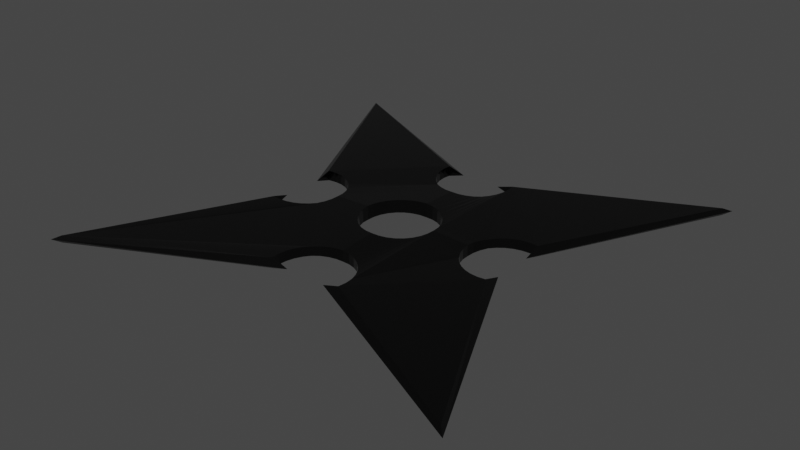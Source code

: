 # Source: Shuriken.blend  (saved by Blender 2.81.16; exported with 4.5.12 LTS)
import bpy
from mathutils import Matrix  # noqa: F401  (used for matrix-valued properties, if any)

bpy.ops.wm.read_factory_settings(use_empty=True)
scene = bpy.context.scene
scene.name = 'Scene'

# ---- collections
col_collection = bpy.data.collections.new('Collection'); scene.collection.children.link(col_collection)

# ---- materials (node trees are filled in below, after node groups)
mat_material = bpy.data.materials.new('Material')
mat_material.alpha_threshold = 0.0
mat_material.use_transparent_shadow = False
mat_material.line_color = (0.0, 0.0, 0.0, 1.0)

# ---- material node trees
mat_material.use_nodes = True; mat_material.node_tree.nodes.clear()
_N = mat_material.node_tree.nodes; _L = mat_material.node_tree.links
n0 = _N.new('ShaderNodeOutputMaterial'); n0.name = 'Material Output'; n0.location = (300, 300)
n1 = _N.new('ShaderNodeBsdfPrincipled'); n1.name = 'Principled BSDF'; n1.location = (10, 300)
n1.distribution = 'GGX'
n1.subsurface_method = 'BURLEY'
n1.inputs[0].default_value = (0.04445, 0.04445, 0.04445, 1.0)
n1.inputs[1].default_value = 1.0
n1.inputs[2].default_value = 0.2194
n1.inputs[3].default_value = 1.45
n1.inputs[27].default_value = (0.0, 0.0, 0.0, 1.0)
n1.inputs[28].default_value = 1.0
_L.new(n1.outputs[0], n0.inputs[0])
n0.is_active_output = True

# ---- world
world_world = bpy.data.worlds.new('World'); scene.world = world_world
world_world.use_nodes = True; world_world.node_tree.nodes.clear()
_N = world_world.node_tree.nodes; _L = world_world.node_tree.links
n0 = _N.new('ShaderNodeOutputWorld'); n0.name = 'World Output'; n0.location = (300, 300)
n1 = _N.new('ShaderNodeBackground'); n1.name = 'Background'; n1.location = (10, 300)
n1.inputs[0].default_value = (0.05088, 0.05088, 0.05088, 1.0)
_L.new(n1.outputs[0], n0.inputs[0])
n0.is_active_output = True
world_world.color = (0.05088, 0.05088, 0.05088)
world_world.use_sun_shadow = False
world_world.sun_shadow_jitter_overblur = 0.0

# ---- meshes
me_cube = bpy.data.meshes.new('Cube')
me_cube.from_pydata([], [], [])
_uv = me_cube.uv_layers.new(name='UVMap')
_uv.uv.foreach_set('vector', [])
me_cube.materials.append(mat_material)
me_cube.use_remesh_fix_poles = True
me_cube.use_remesh_preserve_attributes = False
me_cube.use_mirror_vertex_groups = False
me_cube.update()
me_cube_002 = bpy.data.meshes.new('Cube.002')
me_cube_002.from_pydata([(-1.016, -1.016, -0.4), (-1.016, -1.016, 0.4), (-1.016, 1.016, -0.4), (-1.016, 1.016, 0.4), (1.016, -1.016, -0.4331), (1.016, -1.016, 0.389), (1.016, 1.016, -0.4), (1.016, 1.016, 0.4), (0.1537, -0.1027, 0.7436), (0.1537, -0.1027, -0.7436), (0.0, 0.1849, 0.8151), (0.0, 0.1849, -0.8151), (-0.03606, 0.1813, 0.7826), (-0.03606, 0.1813, -0.7826), (-0.07074, 0.1708, 0.7585), (-0.07074, 0.1708, -0.7585), (-0.1708, -0.07074, 0.7585), (-0.1708, -0.07074, -0.7585), (-0.1537, -0.1027, 0.7436), (-0.1537, -0.1027, -0.7436), (-0.1813, -0.03606, 0.7826), (-0.1813, -0.03606, -0.7826), (-0.1307, -0.1307, 0.7386), (-0.1307, -0.1307, -0.7386), (-0.03607, -0.1813, 0.7826), (-0.03607, -0.1813, -0.7826), (-6.024e-08, -0.1849, 0.8151), (-6.024e-08, -0.1849, -0.8151), (-0.07074, -0.1708, 0.7585), (-0.07074, -0.1708, -0.7585), (0.1813, 0.03607, 0.7826), (0.1813, 0.03607, -0.7826), (0.1027, 0.1537, 0.7436), (0.1027, 0.1537, -0.7436), (0.1849, 1.396e-08, 0.8151), (0.1849, 1.396e-08, -0.8151), (0.1708, 0.07074, 0.7585), (0.1708, 0.07074, -0.7585), (0.03607, -0.1813, 0.7826), (0.03607, -0.1813, -0.7826), (-0.1307, 0.1307, 0.7386), (-0.1307, 0.1307, -0.7386), (-0.1027, 0.1537, 0.7436), (-0.1027, 0.1537, -0.7436), (-0.1537, 0.1027, 0.7436), (-0.1537, 0.1027, -0.7436), (0.1813, -0.03607, 0.7826), (0.1813, -0.03607, -0.7826), (0.1027, -0.1537, 0.7436), (0.1027, -0.1537, -0.7436), (0.1307, -0.1307, 0.7386), (0.1307, -0.1307, -0.7386), (0.1708, -0.07074, 0.7585), (0.1708, -0.07074, -0.7585), (-0.1849, 1.785e-07, 0.8151), (-0.1849, 1.785e-07, -0.8151), (-0.1027, -0.1537, 0.7436), (-0.1027, -0.1537, -0.7436), (-0.1813, 0.03607, 0.7826), (-0.1813, 0.03607, -0.7826), (0.1307, 0.1307, 0.7386), (0.1307, 0.1307, -0.7386), (0.07074, -0.1708, 0.7585), (0.07074, -0.1708, -0.7585), (0.1537, 0.1027, 0.7436), (0.1537, 0.1027, -0.7436), (-0.1708, 0.07074, 0.7585), (-0.1708, 0.07074, -0.7585), (0.07074, 0.1708, 0.7585), (0.07074, 0.1708, -0.7585), (0.03607, 0.1813, 0.7826), (0.03607, 0.1813, -0.7826), (0.55, 0.1849, 0.5783), (0.55, 0.1849, -0.5783), (0.5139, 0.1813, 0.5651), (0.5139, 0.1813, -0.5651), (0.4793, 0.1708, 0.55), (0.4793, 0.1708, -0.55), (0.3792, -0.07074, 0.55), (0.3792, -0.07074, -0.55), (0.3963, -0.1027, 0.501), (0.3963, -0.1027, -0.501), (0.3687, -0.03606, 0.5952), (0.3687, -0.03606, -0.5952), (0.4193, -0.1307, 0.5167), (0.4193, -0.1307, -0.5167), (0.5139, -0.1813, 0.5651), (0.5139, -0.1813, -0.5651), (0.55, -0.1849, 0.5783), (0.55, -0.1849, -0.5783), (0.4793, -0.1708, 0.55), (0.4793, -0.1708, -0.55), (0.5861, -0.1813, 0.5891), (0.5861, -0.1813, -0.5891), (0.4193, 0.1307, 0.5167), (0.4193, 0.1307, -0.5167), (0.4473, 0.1537, 0.5337), (0.4473, 0.1537, -0.5337), (0.3963, 0.1027, -0.501), (0.3963, 0.1027, 0.501), (0.3651, 1.785e-07, 0.6349), (0.3651, 1.785e-07, -0.6349), (0.4473, -0.1537, 0.5337), (0.4473, -0.1537, -0.5337), (0.3687, 0.03607, 0.5952), (0.3687, 0.03607, -0.5952), (0.5901, -0.1801, 0.5901), (0.5901, -0.1801, -0.5901), (0.3792, 0.07074, -0.55), (0.3792, 0.07074, 0.55), (0.5861, 0.1813, 0.5891), (0.5901, 0.1801, 0.5901), (0.5901, 0.1801, -0.5901), (0.5861, 0.1813, -0.5891), (0.1537, 0.4473, 0.5337), (0.1537, 0.4473, -0.5337), (-0.1708, 0.4793, 0.55), (-0.1708, 0.4793, -0.55), (-0.1537, 0.4473, 0.5337), (-0.1537, 0.4473, -0.5337), (-0.1813, 0.5139, 0.5651), (-0.1813, 0.5139, -0.5651), (-0.1307, 0.4193, 0.5167), (-0.1307, 0.4193, -0.5167), (-0.03607, 0.3687, 0.5952), (-0.03607, 0.3687, -0.5952), (-6.024e-08, 0.3651, 0.6349), (-6.024e-08, 0.3651, -0.6349), (-0.07074, 0.3792, 0.55), (-0.07074, 0.3792, -0.55), (0.1813, 0.5861, 0.5891), (0.1813, 0.5861, -0.5891), (0.1801, 0.5901, 0.5901), (0.1801, 0.5901, -0.5901), (0.1849, 0.55, 0.5783), (0.1849, 0.55, -0.5783), (0.03607, 0.3687, 0.5952), (0.03607, 0.3687, -0.5952), (0.1813, 0.5139, 0.5651), (0.1813, 0.5139, -0.5651), (0.1027, 0.3963, 0.5291), (0.1027, 0.3963, -0.5291), (0.1307, 0.4193, 0.5167), (0.1307, 0.4193, -0.5167), (0.1708, 0.4793, 0.55), (0.1708, 0.4793, -0.55), (-0.1849, 0.55, 0.5783), (-0.1849, 0.55, -0.5783), (-0.1027, 0.3963, 0.501), (-0.1027, 0.3963, -0.501), (-0.1813, 0.5861, 0.5891), (-0.1813, 0.5861, -0.5891), (0.07074, 0.3792, 0.5637), (0.07074, 0.3792, -0.5637), (-0.1801, 0.5901, -0.5901), (-0.1801, 0.5901, 0.5901), (-0.3963, -0.1027, 0.501), (-0.3963, -0.1027, -0.501), (-0.55, 0.1849, 0.5783), (-0.55, 0.1849, -0.5783), (-0.5861, 0.1813, 0.5891), (-0.5861, 0.1813, -0.5891), (-0.5901, 0.1801, 0.5901), (-0.5901, 0.1801, -0.5901), (-0.5861, -0.1813, 0.5891), (-0.5901, -0.1801, 0.5901), (-0.5901, -0.1801, -0.5901), (-0.5861, -0.1813, -0.5891), (-0.55, -0.1849, 0.5783), (-0.55, -0.1849, -0.5783), (-0.3687, 0.03607, 0.5952), (-0.3687, 0.03607, -0.5952), (-0.4473, 0.1537, 0.5337), (-0.4473, 0.1537, -0.5337), (-0.3651, 1.396e-08, 0.6349), (-0.3651, 1.396e-08, -0.6349), (-0.3792, 0.07074, 0.5637), (-0.3792, 0.07074, -0.5637), (-0.5139, -0.1813, 0.5651), (-0.5139, -0.1813, -0.5651), (-0.3687, -0.03607, 0.5952), (-0.3687, -0.03607, -0.5952), (-0.4473, -0.1537, 0.5337), (-0.4473, -0.1537, -0.5337), (-0.4193, -0.1307, 0.5167), (-0.4193, -0.1307, -0.5167), (-0.3792, -0.07074, 0.55), (-0.3792, -0.07074, -0.55), (-0.4193, 0.1307, 0.5167), (-0.4193, 0.1307, -0.5167), (-0.4793, -0.1708, 0.55), (-0.4793, -0.1708, -0.55), (-0.3963, 0.1027, 0.5291), (-0.3963, 0.1027, -0.5291), (-0.4793, 0.1708, 0.55), (-0.4793, 0.1708, -0.55), (-0.5139, 0.1813, 0.5651), (-0.5139, 0.1813, -0.5651), (0.0, -0.3651, 0.6349), (0.0, -0.3651, -0.6349), (-0.03606, -0.3687, 0.5953), (-0.03606, -0.3687, -0.5952), (-0.07074, -0.3792, 0.5637), (-0.07074, -0.3792, -0.5637), (-0.1801, -0.5901, 0.5901), (-0.1813, -0.5861, 0.5891), (-0.1801, -0.5901, -0.5901), (-0.1813, -0.5861, -0.5891), (0.1813, -0.5139, 0.5651), (0.1813, -0.5139, -0.5651), (0.1027, -0.3963, 0.5291), (0.1027, -0.3963, -0.5291), (0.1849, -0.55, 0.5783), (0.1849, -0.55, -0.5783), (0.1708, -0.4793, 0.55), (0.1708, -0.4793, -0.55), (-0.1307, -0.4193, 0.5167), (-0.1307, -0.4193, -0.5167), (-0.1027, -0.3963, 0.5291), (-0.1027, -0.3963, -0.5291), (-0.1537, -0.4473, 0.5337), (-0.1537, -0.4473, -0.5337), (0.1813, -0.5861, 0.5891), (0.1801, -0.5901, 0.5901), (0.1801, -0.5901, -0.5901), (0.1813, -0.5861, -0.5891), (-0.1849, -0.55, 0.5783), (-0.1849, -0.55, -0.5783), (-0.1813, -0.5139, 0.5651), (-0.1813, -0.5139, -0.5651), (0.1307, -0.4193, 0.5167), (0.1307, -0.4193, -0.5167), (0.1537, -0.4473, 0.5337), (0.1537, -0.4473, -0.5337), (-0.1708, -0.4793, 0.55), (-0.1708, -0.4793, -0.55), (0.07074, -0.3792, 0.5637), (0.07074, -0.3792, -0.5637), (0.03607, -0.3687, 0.5952), (0.03607, -0.3687, -0.5952), (0.1537, -0.1027, 0.7436), (-6.024e-08, -0.1849, 0.8151), (0.1849, 1.396e-08, 0.8151), (0.03607, -0.1813, 0.7826), (0.1813, -0.03607, 0.7826), (0.1027, -0.1537, 0.7436), (0.1307, -0.1307, 0.7386), (0.1708, -0.07074, 0.7585), (0.07074, -0.1708, 0.7585), (0.3792, -0.07074, 0.55), (0.3963, -0.1027, 0.501), (0.3687, -0.03606, 0.5952), (0.4193, -0.1307, 0.5167), (0.5139, -0.1813, 0.5651), (0.55, -0.1849, 0.5783), (0.4793, -0.1708, 0.55), (0.5861, -0.1813, 0.5891), (0.3651, 1.785e-07, 0.6349), (0.4473, -0.1537, 0.5337), (0.5901, -0.1801, 0.5901), (-3.485e-16, -0.3651, 0.6349), (0.1813, -0.5139, 0.5651), (0.1027, -0.3963, 0.5291), (0.1849, -0.55, 0.5783), (0.1708, -0.4793, 0.55), (0.1813, -0.5861, 0.5891), (0.1801, -0.5901, 0.5901), (0.1307, -0.4193, 0.5167), (0.1537, -0.4473, 0.5337), (0.07074, -0.3792, 0.5637), (0.03607, -0.3687, 0.5952), (-1.049, -1.049, 4.768e-09), (-1.049, 1.049, 2.384e-09), (1.049, 1.049, 2.384e-09), (1.049, -1.049, -0.01104), (0.5901, -0.09811, 3.974e-09), (0.5901, 0.09811, -6.755e-08), (0.55, -0.1849, -7.153e-07), (0.5139, 0.1813, 2.384e-07), (0.5861, 0.1813, 2.384e-07), (0.4793, 0.1708, 0.0), (0.3687, -0.03606, -1.669e-06), (0.3792, -0.07074, 0.0), (0.5861, -0.1813, 2.384e-07), (0.4473, 0.1537, 0.0), (0.4193, 0.1307, -9.537e-07), (0.55, 0.1849, 7.153e-07), (0.3963, -0.1027, 7.153e-07), (0.4193, -0.1307, 0.0), (0.3963, 0.1027, -9.537e-07), (0.3792, 0.07074, 7.153e-07), (0.4473, -0.1537, 0.0), (0.4793, -0.1708, 9.537e-07), (0.3687, 0.03607, 0.0), (0.3651, 1.785e-07, -9.537e-07), (0.5139, -0.1813, -7.153e-07), (0.09811, 0.5901, 3.974e-09), (-0.09811, 0.5901, -6.755e-08), (0.1307, 0.4193, 1.192e-06), (-0.1027, 0.3963, 1.907e-06), (-0.07074, 0.3792, 9.537e-07), (0.1537, 0.4473, -2.384e-07), (0.1708, 0.4793, -9.537e-07), (-0.1813, 0.5861, 2.384e-07), (-0.1849, 0.55, 7.153e-07), (-0.03607, 0.3687, 0.0), (-6.024e-08, 0.3651, -9.537e-07), (0.1813, 0.5139, 0.0), (0.1849, 0.55, 2.384e-07), (-0.1813, 0.5139, 2.384e-07), (-0.1708, 0.4793, 0.0), (0.03607, 0.3687, 2.146e-06), (0.07074, 0.3792, -7.153e-07), (0.1813, 0.5861, -7.153e-07), (-0.1537, 0.4473, 0.0), (-0.1307, 0.4193, -9.537e-07), (0.1027, 0.3963, 0.0), (-0.5901, 0.09811, 3.974e-09), (-0.5901, -0.09811, -6.358e-08), (-0.55, 0.1849, -1.669e-06), (-0.4473, -0.1537, -7.153e-07), (-0.4193, -0.1307, -7.153e-07), (-0.3963, 0.1027, 0.0), (-0.4193, 0.1307, 3.099e-06), (-0.3963, -0.1027, 0.0), (-0.3792, -0.07074, 0.0), (-0.4473, 0.1537, 0.0), (-0.4793, 0.1708, 0.0), (-0.5861, -0.1813, 9.537e-07), (-0.55, -0.1849, -7.153e-07), (-0.3687, -0.03607, 1.907e-06), (-0.5861, 0.1813, -9.537e-07), (-0.3651, 1.396e-08, -9.537e-07), (-0.5139, 0.1813, -9.537e-07), (-0.5139, -0.1813, 9.537e-07), (-0.4793, -0.1708, 0.0), (-0.3687, 0.03607, -1.192e-06), (-0.3792, 0.07074, 0.0), (-0.09811, -0.5901, -6.358e-08), (0.09811, -0.5901, -6.755e-08), (0.1813, -0.5139, 0.0), (-0.1027, -0.3963, -2.384e-07), (0.1708, -0.4793, 0.0), (-0.1307, -0.4193, 9.537e-07), (0.0, -0.3651, -9.537e-07), (0.1537, -0.4473, 7.153e-07), (-0.1537, -0.4473, 9.537e-07), (0.1307, -0.4193, 0.0), (-0.1708, -0.4793, 0.0), (0.1027, -0.3963, 0.0), (-0.1813, -0.5139, 9.537e-07), (0.07074, -0.3792, 0.0), (-0.1849, -0.55, 1.669e-06), (0.1813, -0.5861, 2.384e-07), (-0.03606, -0.3687, 2.861e-06), (0.1849, -0.55, 2.384e-07), (0.03607, -0.3687, 1.192e-06), (-0.07074, -0.3792, -9.537e-07), (-0.1813, -0.5861, 9.537e-07)], [], [(273, 7, 111, 276), (271, 1, 165, 318), (2, 154, 151, 147, 121, 117, 119, 123, 149, 129, 125, 127, 11, 13, 15, 43, 41, 45, 67, 59, 55, 175, 171, 177, 193, 189, 173, 195, 197, 159, 161, 163), (7, 132, 130, 134, 138, 144, 114, 142, 140, 152, 136, 126, 10, 70, 68, 32, 60, 64, 36, 30, 34, 100, 104, 109, 99, 94, 96, 76, 74, 72, 110, 111), (274, 5, 223, 339), (272, 3, 155, 297), (47, 46, 34, 35), (51, 50, 8, 9), (9, 8, 52, 53), (59, 58, 54, 55), (31, 30, 36, 37), (35, 34, 30, 31), (65, 64, 60, 61), (11, 10, 12, 13), (25, 24, 26, 27), (45, 44, 66, 67), (27, 26, 38, 39), (13, 12, 14, 15), (61, 60, 32, 33), (57, 56, 28, 29), (33, 32, 68, 69), (49, 48, 50, 51), (43, 42, 40, 41), (67, 66, 58, 59), (27, 39, 63, 49, 51, 9, 53, 47, 35, 101, 83, 79, 81, 85, 103, 91, 87, 89, 93, 107, 4, 224, 225, 213, 209, 215, 233, 231, 211, 237, 239, 199), (63, 62, 48, 49), (23, 22, 56, 57), (17, 16, 18, 19), (71, 70, 10, 11), (37, 36, 64, 65), (55, 54, 20, 21), (53, 52, 46, 47), (29, 28, 24, 25), (15, 14, 42, 43), (69, 68, 70, 71), (39, 38, 62, 63), (21, 20, 16, 17), (41, 40, 44, 45), (26, 24, 28, 56, 22, 18, 16, 20, 54, 174, 180, 186, 156, 184, 182, 190, 178, 168, 164, 165, 1, 204, 205, 226, 228, 234, 220, 216, 218, 202, 200, 198), (19, 18, 22, 23), (287, 80, 84, 288), (284, 96, 94, 285), (293, 104, 100, 294), (292, 90, 86, 295), (275, 106, 5, 274), (290, 109, 104, 293), (285, 94, 99, 289), (280, 76, 96, 284), (277, 88, 92, 283), (283, 92, 106, 275), (281, 82, 78, 282), (288, 84, 102, 291), (291, 102, 90, 292), (279, 110, 72, 286), (282, 78, 80, 287), (286, 72, 74, 278), (295, 86, 88, 277), (289, 99, 109, 290), (279, 113, 112, 276), (214, 208, 261, 264), (278, 74, 76, 280), (294, 100, 82, 281), (313, 130, 132, 296), (308, 134, 130, 313), (314, 118, 122, 315), (303, 150, 146, 304), (307, 138, 134, 308), (301, 114, 144, 302), (300, 128, 124, 305), (303, 151, 154, 297), (302, 144, 138, 307), (306, 126, 136, 311), (311, 136, 152, 312), (309, 120, 116, 310), (298, 142, 114, 301), (127, 137, 153, 141, 143, 115, 145, 139, 135, 131, 133, 6, 112, 113, 73, 75, 77, 97, 95, 98, 108, 105, 101, 35, 31, 37, 65, 61, 33, 69, 71, 11), (315, 122, 148, 299), (126, 124, 128, 148, 122, 118, 116, 120, 146, 150, 155, 3, 162, 160, 158, 196, 194, 172, 188, 192, 176, 170, 174, 54, 58, 66, 44, 40, 42, 14, 12, 10), (299, 148, 128, 300), (296, 132, 7, 273), (310, 116, 118, 314), (305, 124, 126, 306), (312, 152, 140, 316), (316, 140, 142, 298), (304, 146, 120, 309), (336, 170, 176, 337), (337, 176, 192, 322), (326, 172, 194, 327), (332, 174, 170, 336), (323, 188, 172, 326), (330, 180, 174, 332), (324, 156, 186, 325), (328, 167, 166, 318), (166, 167, 169, 179, 191, 183, 185, 157, 187, 181, 175, 55, 21, 17, 19, 23, 57, 29, 25, 27, 199, 201, 203, 219, 217, 221, 235, 229, 227, 207, 206, 0), (325, 186, 180, 330), (329, 168, 178, 334), (334, 178, 190, 335), (321, 184, 156, 324), (317, 162, 3, 272), (333, 196, 158, 319), (319, 158, 160, 331), (328, 164, 168, 329), (327, 194, 196, 333), (335, 190, 182, 320), (320, 182, 184, 321), (331, 160, 162, 317), (322, 192, 188, 323), (340, 208, 214, 342), (342, 214, 232, 345), (349, 210, 236, 351), (355, 212, 208, 340), (347, 230, 210, 349), (341, 218, 216, 343), (350, 228, 226, 352), (353, 222, 212, 355), (348, 234, 228, 350), (343, 216, 220, 346), (357, 202, 218, 341), (353, 225, 224, 339), (358, 205, 204, 338), (338, 204, 1, 271), (356, 238, 198, 344), (344, 198, 200, 354), (346, 220, 234, 348), (351, 236, 238, 356), (354, 200, 202, 357), (345, 232, 230, 347), (352, 226, 205, 358), (259, 256, 254, 253, 255, 258, 252, 250, 249, 251, 257, 242, 244, 247, 240, 246, 245, 248, 243, 241, 260, 270, 269, 262, 267, 268, 264, 261, 263, 265, 266, 5), (212, 222, 265, 263), (84, 80, 250, 252), (26, 198, 260, 241), (34, 46, 244, 242), (238, 236, 269, 270), (236, 210, 262, 269), (102, 84, 252, 258), (92, 88, 254, 256), (208, 212, 263, 261), (50, 48, 245, 246), (232, 214, 264, 268), (46, 52, 247, 244), (198, 238, 270, 260), (106, 92, 256, 259), (5, 106, 259), (48, 62, 248, 245), (78, 82, 251, 249), (8, 50, 246, 240), (210, 230, 267, 262), (100, 34, 242, 257), (230, 232, 268, 267), (80, 78, 249, 250), (52, 8, 240, 247), (38, 26, 241, 243), (90, 102, 258, 255), (62, 38, 243, 248), (223, 5, 266), (86, 90, 255, 253), (222, 223, 266, 265), (82, 100, 257, 251), (88, 86, 253, 254), (227, 352, 358, 207), (233, 345, 347, 231), (201, 354, 357, 203), (237, 351, 356, 239), (221, 346, 348, 235), (199, 344, 354, 201), (239, 356, 344, 199), (206, 338, 271, 0), (207, 358, 338, 206), (222, 353, 339, 223), (203, 357, 341, 219), (217, 343, 346, 221), (235, 348, 350, 229), (225, 353, 355, 213), (229, 350, 352, 227), (219, 341, 343, 217), (231, 347, 349, 211), (213, 355, 340, 209), (211, 349, 351, 237), (215, 342, 345, 233), (209, 340, 342, 215), (193, 322, 323, 189), (161, 331, 317, 163), (183, 320, 321, 185), (191, 335, 320, 183), (195, 327, 333, 197), (167, 328, 329, 169), (159, 319, 331, 161), (197, 333, 319, 159), (163, 317, 272, 2), (185, 321, 324, 157), (179, 334, 335, 191), (169, 329, 334, 179), (187, 325, 330, 181), (164, 328, 318, 165), (157, 324, 325, 187), (181, 330, 332, 175), (189, 323, 326, 173), (175, 332, 336, 171), (173, 326, 327, 195), (177, 337, 322, 193), (171, 336, 337, 177), (147, 304, 309, 121), (141, 316, 298, 143), (153, 312, 316, 141), (125, 305, 306, 127), (117, 310, 314, 119), (133, 296, 273, 6), (149, 299, 300, 129), (123, 315, 299, 149), (143, 298, 301, 115), (121, 309, 310, 117), (137, 311, 312, 153), (127, 306, 311, 137), (145, 302, 307, 139), (150, 303, 297, 155), (129, 300, 305, 125), (115, 301, 302, 145), (139, 307, 308, 135), (151, 303, 304, 147), (119, 314, 315, 123), (135, 308, 313, 131), (131, 313, 296, 133), (101, 294, 281, 83), (75, 278, 280, 77), (110, 279, 276, 111), (98, 289, 290, 108), (87, 295, 277, 89), (73, 286, 278, 75), (79, 282, 287, 81), (113, 279, 286, 73), (103, 291, 292, 91), (85, 288, 291, 103), (83, 281, 282, 79), (93, 283, 275, 107), (89, 277, 283, 93), (77, 280, 284, 97), (95, 285, 289, 98), (108, 290, 293, 105), (107, 275, 274, 4), (91, 292, 295, 87), (105, 293, 294, 101), (97, 284, 285, 95), (81, 287, 288, 85), (2, 272, 297, 154), (4, 274, 339, 224), (0, 271, 318, 166), (6, 273, 276, 112)])
_uv = me_cube_002.uv_layers.new(name='UVMap')
_uv.uv.foreach_set('vector', [0.5, 0.5, 0.625, 0.5, 0.625, 0.6025, 0.5, 0.6025, 0.5, 0.0, 0.625, 0.0, 0.625, 0.1025, 0.5, 0.1025, 0.125, 0.5, 0.2275, 0.5, 0.2271, 0.5009, 0.2246, 0.5083, 0.2235, 0.5153, 0.2238, 0.5216, 0.2255, 0.5271, 0.2287, 0.5316, 0.2333, 0.5349, 0.2382, 0.5361, 0.2439, 0.5358, 0.25, 0.5337, 0.25, 0.5788, 0.2427, 0.5814, 0.2354, 0.5854, 0.2284, 0.5906, 0.2217, 0.5967, 0.2156, 0.6034, 0.2104, 0.6104, 0.2064, 0.6177, 0.2038, 0.625, 0.1587, 0.625, 0.1609, 0.619, 0.1612, 0.6133, 0.1599, 0.6083, 0.1569, 0.604, 0.1524, 0.6008, 0.1468, 0.599, 0.1405, 0.5986, 0.1334, 0.5997, 0.1259, 0.6021, 0.125, 0.6025, 0.625, 0.5, 0.7275, 0.5, 0.7271, 0.5009, 0.7247, 0.5084, 0.7236, 0.5155, 0.724, 0.5218, 0.7258, 0.5274, 0.729, 0.5319, 0.7333, 0.5349, 0.7383, 0.5362, 0.744, 0.5359, 0.75, 0.5337, 0.75, 0.5788, 0.7427, 0.5814, 0.7354, 0.5854, 0.7284, 0.5906, 0.7217, 0.5967, 0.7156, 0.6034, 0.7104, 0.6104, 0.7064, 0.6177, 0.7038, 0.625, 0.6587, 0.625, 0.6608, 0.6189, 0.6611, 0.6132, 0.6599, 0.6083, 0.6566, 0.6037, 0.6521, 0.6005, 0.6466, 0.5988, 0.6403, 0.5985, 0.6333, 0.5996, 0.6259, 0.6021, 0.625, 0.6025, 0.5, 0.75, 0.625, 0.75, 0.625, 0.8525, 0.5, 0.8525, 0.5, 0.25, 0.625, 0.25, 0.625, 0.3525, 0.5, 0.3525, 0.7187, 0.7381, 0.7188, 0.7619, 0.75, 0.7624, 0.75, 0.7376, 0.625, 0.7387, 0.625, 0.7613, 0.6562, 0.7613, 0.6562, 0.7387, 0.6562, 0.7387, 0.6562, 0.7613, 0.6875, 0.7616, 0.6875, 0.7384, 0.2188, 0.7381, 0.2188, 0.7619, 0.25, 0.7624, 0.25, 0.7376, 0.7812, 0.7381, 0.7812, 0.7619, 0.8125, 0.7616, 0.8125, 0.7384, 0.75, 0.7376, 0.75, 0.7624, 0.7812, 0.7619, 0.7812, 0.7381, 0.8438, 0.7387, 0.8438, 0.7613, 0.875, 0.7613, 0.875, 0.7387, 0.0, 0.7376, 0.0, 0.7624, 0.03125, 0.7619, 0.03125, 0.7381, 0.4688, 0.7381, 0.4688, 0.7619, 0.5, 0.7624, 0.5, 0.7376, 0.1562, 0.7387, 0.1562, 0.7613, 0.1875, 0.7616, 0.1875, 0.7384, 0.5, 0.7376, 0.5, 0.7624, 0.5312, 0.7619, 0.5312, 0.7381, 0.03125, 0.7381, 0.03125, 0.7619, 0.0625, 0.7616, 0.0625, 0.7384, 0.875, 0.7387, 0.875, 0.7613, 0.9062, 0.7613, 0.9062, 0.7387, 0.4062, 0.7387, 0.4062, 0.7613, 0.4375, 0.7616, 0.4375, 0.7384, 0.9062, 0.7387, 0.9062, 0.7613, 0.9375, 0.7616, 0.9375, 0.7384, 0.5938, 0.7387, 0.5938, 0.7613, 0.625, 0.7613, 0.625, 0.7387, 0.09375, 0.7387, 0.09375, 0.7613, 0.125, 0.7613, 0.125, 0.7387, 0.1875, 0.7384, 0.1875, 0.7616, 0.2188, 0.7619, 0.2188, 0.7381, 0.25, 0.6712, 0.2573, 0.6686, 0.2646, 0.6646, 0.2716, 0.6594, 0.2783, 0.6533, 0.2844, 0.6466, 0.2896, 0.6396, 0.2936, 0.6323, 0.2962, 0.625, 0.3413, 0.625, 0.3392, 0.6311, 0.3389, 0.6368, 0.3401, 0.6417, 0.3434, 0.6463, 0.3479, 0.6495, 0.3534, 0.6512, 0.3597, 0.6515, 0.3667, 0.6504, 0.3741, 0.6479, 0.375, 0.6475, 0.375, 0.75, 0.2725, 0.75, 0.2729, 0.7491, 0.2753, 0.7416, 0.2764, 0.7345, 0.276, 0.7282, 0.2742, 0.7226, 0.271, 0.7181, 0.2667, 0.7151, 0.2617, 0.7138, 0.256, 0.7141, 0.25, 0.7163, 0.5625, 0.7384, 0.5625, 0.7616, 0.5938, 0.7613, 0.5938, 0.7387, 0.375, 0.7387, 0.375, 0.7613, 0.4062, 0.7613, 0.4062, 0.7387, 0.3125, 0.7384, 0.3125, 0.7616, 0.3438, 0.7613, 0.3438, 0.7387, 0.9688, 0.7381, 0.9688, 0.7619, 1.0, 0.7624, 1.0, 0.7376, 0.8125, 0.7384, 0.8125, 0.7616, 0.8438, 0.7613, 0.8438, 0.7387, 0.25, 0.7376, 0.25, 0.7624, 0.2812, 0.7619, 0.2812, 0.7381, 0.6875, 0.7384, 0.6875, 0.7616, 0.7188, 0.7619, 0.7187, 0.7381, 0.4375, 0.7384, 0.4375, 0.7616, 0.4688, 0.7619, 0.4688, 0.7381, 0.0625, 0.7384, 0.0625, 0.7616, 0.09375, 0.7613, 0.09375, 0.7387, 0.9375, 0.7384, 0.9375, 0.7616, 0.9688, 0.7619, 0.9688, 0.7381, 0.5312, 0.7381, 0.5312, 0.7619, 0.5625, 0.7616, 0.5625, 0.7384, 0.2812, 0.7381, 0.2812, 0.7619, 0.3125, 0.7616, 0.3125, 0.7384, 0.125, 0.7387, 0.125, 0.7613, 0.1562, 0.7613, 0.1562, 0.7387, 0.75, 0.6712, 0.7573, 0.6686, 0.7646, 0.6646, 0.7716, 0.6594, 0.7783, 0.6533, 0.7844, 0.6466, 0.7896, 0.6396, 0.7936, 0.6323, 0.7962, 0.625, 0.8413, 0.625, 0.8392, 0.6311, 0.8389, 0.6368, 0.8401, 0.6417, 0.8434, 0.6463, 0.8479, 0.6495, 0.8534, 0.6512, 0.8597, 0.6515, 0.8667, 0.6504, 0.8741, 0.6479, 0.875, 0.6475, 0.875, 0.75, 0.7725, 0.75, 0.7729, 0.7491, 0.7753, 0.7416, 0.7764, 0.7345, 0.776, 0.7282, 0.7742, 0.7226, 0.771, 0.7181, 0.7667, 0.7151, 0.7617, 0.7138, 0.756, 0.7141, 0.75, 0.7163, 0.3438, 0.7387, 0.3438, 0.7613, 0.375, 0.7613, 0.375, 0.7387, 0.3438, 0.75, 0.3438, 0.7576, 0.375, 0.7579, 0.375, 0.75, 0.09375, 0.75, 0.09375, 0.7581, 0.125, 0.7579, 0.125, 0.75, 0.2188, 0.75, 0.2188, 0.7591, 0.25, 0.7597, 0.25, 0.75, 0.4375, 0.75, 0.4375, 0.7584, 0.4688, 0.7586, 0.4688, 0.75, 0.5, 0.6475, 0.625, 0.6475, 0.625, 0.75, 0.5, 0.75, 0.1875, 0.75, 0.1875, 0.7584, 0.2188, 0.7591, 0.2188, 0.75, 0.125, 0.75, 0.125, 0.7579, 0.1562, 0.7576, 0.1562, 0.75, 0.0625, 0.75, 0.0625, 0.7584, 0.09375, 0.7581, 0.09375, 0.75, 0.5, 0.75, 0.5, 0.7588, 0.5312, 0.759, 0.5312, 0.75, 0.5312, 0.75, 0.5312, 0.759, 0.5348, 0.759, 0.5348, 0.75, 0.2812, 0.75, 0.2812, 0.7591, 0.3125, 0.7584, 0.3125, 0.75, 0.375, 0.75, 0.375, 0.7579, 0.4062, 0.7581, 0.4062, 0.75, 0.4062, 0.75, 0.4062, 0.7581, 0.4375, 0.7584, 0.4375, 0.75, 0.9688, 0.75, 0.9688, 0.759, 1.0, 0.7588, 1.0, 0.75, 0.3125, 0.75, 0.3125, 0.7584, 0.3438, 0.7576, 0.3438, 0.75, 0.0, 0.75, 0.0, 0.7588, 0.03125, 0.7586, 0.03125, 0.75, 0.4688, 0.75, 0.4688, 0.7586, 0.5, 0.7588, 0.5, 0.75, 0.1562, 0.75, 0.1562, 0.7576, 0.1875, 0.7584, 0.1875, 0.75, 0.9688, 0.75, 0.9688, 0.741, 0.9652, 0.741, 0.9652, 0.75, 0.8125, 0.7584, 0.7812, 0.7586, 0.7812, 0.7586, 0.8125, 0.7584, 0.03125, 0.75, 0.03125, 0.7586, 0.0625, 0.7584, 0.0625, 0.75, 0.25, 0.75, 0.25, 0.7597, 0.2812, 0.7591, 0.2812, 0.75, 0.7812, 0.75, 0.7812, 0.759, 0.7848, 0.759, 0.7848, 0.75, 0.75, 0.75, 0.75, 0.7588, 0.7812, 0.759, 0.7812, 0.75, 0.3438, 0.75, 0.3438, 0.7581, 0.375, 0.7579, 0.375, 0.75, 0.2188, 0.75, 0.2188, 0.759, 0.25, 0.7588, 0.25, 0.75, 0.7187, 0.75, 0.7188, 0.7586, 0.75, 0.7588, 0.75, 0.75, 0.6562, 0.75, 0.6562, 0.7581, 0.6875, 0.7584, 0.6875, 0.75, 0.4375, 0.75, 0.4375, 0.7584, 0.4688, 0.7591, 0.4688, 0.75, 0.2188, 0.75, 0.2188, 0.741, 0.2152, 0.741, 0.2152, 0.75, 0.6875, 0.75, 0.6875, 0.7584, 0.7188, 0.7586, 0.7187, 0.75, 0.5, 0.75, 0.5, 0.7597, 0.5312, 0.7591, 0.5312, 0.75, 0.5312, 0.75, 0.5312, 0.7591, 0.5625, 0.7586, 0.5625, 0.75, 0.2812, 0.75, 0.2812, 0.7586, 0.3125, 0.7584, 0.3125, 0.75, 0.625, 0.75, 0.625, 0.7579, 0.6562, 0.7581, 0.6562, 0.75, 0.25, 0.5337, 0.256, 0.5359, 0.2617, 0.5362, 0.2667, 0.5349, 0.271, 0.5319, 0.2742, 0.5274, 0.276, 0.5218, 0.2764, 0.5155, 0.2753, 0.5084, 0.2729, 0.5009, 0.2725, 0.5, 0.375, 0.5, 0.375, 0.6025, 0.3741, 0.6021, 0.3667, 0.5996, 0.3597, 0.5985, 0.3534, 0.5988, 0.3479, 0.6005, 0.3434, 0.6037, 0.3401, 0.6083, 0.3389, 0.6132, 0.3392, 0.6189, 0.3413, 0.625, 0.2962, 0.625, 0.2936, 0.6177, 0.2896, 0.6104, 0.2844, 0.6034, 0.2783, 0.5967, 0.2716, 0.5906, 0.2646, 0.5854, 0.2573, 0.5814, 0.25, 0.5788, 0.375, 0.75, 0.375, 0.7579, 0.4062, 0.7576, 0.4062, 0.75, 0.75, 0.5337, 0.7561, 0.5358, 0.7618, 0.5361, 0.7667, 0.5349, 0.7713, 0.5316, 0.7745, 0.5271, 0.7762, 0.5216, 0.7765, 0.5153, 0.7754, 0.5083, 0.7729, 0.5009, 0.7725, 0.5, 0.875, 0.5, 0.875, 0.6025, 0.8741, 0.6021, 0.8666, 0.5997, 0.8595, 0.5986, 0.8532, 0.599, 0.8476, 0.6008, 0.8431, 0.604, 0.8401, 0.6083, 0.8388, 0.6133, 0.8391, 0.619, 0.8413, 0.625, 0.7962, 0.625, 0.7936, 0.6177, 0.7896, 0.6104, 0.7844, 0.6034, 0.7783, 0.5967, 0.7716, 0.5906, 0.7646, 0.5854, 0.7573, 0.5814, 0.75, 0.5788, 0.4062, 0.75, 0.4062, 0.7576, 0.4375, 0.7584, 0.4375, 0.75, 0.5, 0.3975, 0.625, 0.3975, 0.625, 0.5, 0.5, 0.5, 0.3125, 0.75, 0.3125, 0.7584, 0.3438, 0.7581, 0.3438, 0.75, 0.4688, 0.75, 0.4688, 0.7591, 0.5, 0.7597, 0.5, 0.75, 0.5625, 0.75, 0.5625, 0.7586, 0.5938, 0.7581, 0.5938, 0.75, 0.5938, 0.75, 0.5938, 0.7581, 0.625, 0.7579, 0.625, 0.75, 0.25, 0.75, 0.25, 0.7588, 0.2812, 0.7586, 0.2812, 0.75, 0.7812, 0.75, 0.7812, 0.7591, 0.8125, 0.7586, 0.8125, 0.75, 0.8125, 0.75, 0.8125, 0.7586, 0.8438, 0.7581, 0.8438, 0.75, 0.9062, 0.75, 0.9062, 0.7581, 0.9375, 0.7584, 0.9375, 0.75, 0.75, 0.75, 0.75, 0.7597, 0.7812, 0.7591, 0.7812, 0.75, 0.875, 0.75, 0.875, 0.7579, 0.9062, 0.7581, 0.9062, 0.75, 0.7188, 0.75, 0.7188, 0.7591, 0.75, 0.7597, 0.75, 0.75, 0.6562, 0.75, 0.6562, 0.7576, 0.6875, 0.7584, 0.6875, 0.75, 0.4687, 0.75, 0.4688, 0.741, 0.4652, 0.741, 0.4652, 0.75, 0.125, 0.6475, 0.1259, 0.6479, 0.1333, 0.6504, 0.1403, 0.6515, 0.1466, 0.6512, 0.1521, 0.6495, 0.1566, 0.6463, 0.1599, 0.6417, 0.1611, 0.6368, 0.1608, 0.6311, 0.1587, 0.625, 0.2038, 0.625, 0.2064, 0.6323, 0.2104, 0.6396, 0.2156, 0.6466, 0.2217, 0.6533, 0.2284, 0.6594, 0.2354, 0.6646, 0.2427, 0.6686, 0.25, 0.6712, 0.25, 0.7163, 0.244, 0.7141, 0.2383, 0.7138, 0.2333, 0.7151, 0.229, 0.7181, 0.2258, 0.7226, 0.224, 0.7282, 0.2236, 0.7345, 0.2247, 0.7416, 0.2271, 0.7491, 0.2275, 0.75, 0.125, 0.75, 0.6875, 0.75, 0.6875, 0.7584, 0.7188, 0.7591, 0.7188, 0.75, 0.5, 0.75, 0.5, 0.7588, 0.5312, 0.7586, 0.5312, 0.75, 0.5312, 0.75, 0.5312, 0.7586, 0.5625, 0.7584, 0.5625, 0.75, 0.625, 0.75, 0.625, 0.7579, 0.6562, 0.7576, 0.6562, 0.75, 0.5, 0.1475, 0.625, 0.1475, 0.625, 0.25, 0.5, 0.25, 0.9688, 0.75, 0.9688, 0.7586, 1.0, 0.7588, 1.0, 0.75, 0.0, 0.75, 0.0, 0.7588, 0.03125, 0.759, 0.03125, 0.75, 0.4687, 0.75, 0.4688, 0.759, 0.5, 0.7588, 0.5, 0.75, 0.9375, 0.75, 0.9375, 0.7584, 0.9688, 0.7586, 0.9688, 0.75, 0.5625, 0.75, 0.5625, 0.7584, 0.5938, 0.7581, 0.5938, 0.75, 0.5938, 0.75, 0.5938, 0.7581, 0.625, 0.7579, 0.625, 0.75, 0.03125, 0.75, 0.03125, 0.759, 0.03484, 0.759, 0.03484, 0.75, 0.8438, 0.75, 0.8438, 0.7581, 0.875, 0.7579, 0.875, 0.75, 0.7812, 0.75, 0.7812, 0.7586, 0.8125, 0.7584, 0.8125, 0.75, 0.8125, 0.75, 0.8125, 0.7584, 0.8438, 0.7581, 0.8437, 0.75, 0.9062, 0.75, 0.9062, 0.7581, 0.9375, 0.7586, 0.9375, 0.75, 0.75, 0.75, 0.75, 0.7588, 0.7812, 0.7586, 0.7812, 0.75, 0.875, 0.75, 0.875, 0.7579, 0.9062, 0.7581, 0.9062, 0.75, 0.09375, 0.75, 0.09375, 0.7581, 0.125, 0.7579, 0.125, 0.75, 0.2187, 0.75, 0.2188, 0.7586, 0.25, 0.7588, 0.25, 0.75, 0.7187, 0.75, 0.7188, 0.759, 0.75, 0.7588, 0.75, 0.75, 0.1875, 0.75, 0.1875, 0.7584, 0.2188, 0.7586, 0.2187, 0.75, 0.125, 0.75, 0.125, 0.7579, 0.1562, 0.7581, 0.1562, 0.75, 0.0625, 0.75, 0.0625, 0.7586, 0.09375, 0.7581, 0.09375, 0.75, 0.7187, 0.75, 0.7188, 0.741, 0.7152, 0.741, 0.7152, 0.75, 0.2812, 0.75, 0.2812, 0.759, 0.2848, 0.759, 0.2848, 0.75, 0.5, 0.8975, 0.625, 0.8975, 0.625, 1.0, 0.5, 1.0, 0.9688, 0.75, 0.9688, 0.7591, 1.0, 0.7597, 1.0, 0.75, 0.0, 0.75, 0.0, 0.7597, 0.03125, 0.7591, 0.03125, 0.75, 0.1562, 0.75, 0.1562, 0.7581, 0.1875, 0.7584, 0.1875, 0.75, 0.9375, 0.75, 0.9375, 0.7586, 0.9688, 0.7591, 0.9688, 0.75, 0.03125, 0.75, 0.03125, 0.7591, 0.0625, 0.7586, 0.0625, 0.75, 0.8437, 0.75, 0.8438, 0.7581, 0.875, 0.7579, 0.875, 0.75, 0.25, 0.75, 0.25, 0.7588, 0.2812, 0.759, 0.2812, 0.75, 0.625, 0.6475, 0.6259, 0.6479, 0.6333, 0.6504, 0.6403, 0.6515, 0.6466, 0.6512, 0.6521, 0.6495, 0.6566, 0.6463, 0.6599, 0.6417, 0.6611, 0.6368, 0.6608, 0.6311, 0.6587, 0.625, 0.7038, 0.625, 0.7064, 0.6323, 0.7104, 0.6396, 0.7156, 0.6466, 0.7217, 0.6533, 0.7284, 0.6594, 0.7354, 0.6646, 0.7427, 0.6686, 0.75, 0.6712, 0.75, 0.7163, 0.744, 0.7141, 0.7383, 0.7138, 0.7333, 0.7151, 0.729, 0.7181, 0.7258, 0.7226, 0.724, 0.7282, 0.7236, 0.7345, 0.7247, 0.7416, 0.7271, 0.7491, 0.7275, 0.75, 0.625, 0.75, 0.75, 0.7588, 0.7188, 0.759, 0.7188, 0.759, 0.75, 0.7588, 0.375, 0.7579, 0.3438, 0.7576, 0.3438, 0.7576, 0.375, 0.7579, 0.75, 0.6712, 0.75, 0.7163, 0.75, 0.7163, 0.75, 0.6712, 0.75, 0.7624, 0.7188, 0.7619, 0.7188, 0.7619, 0.75, 0.7624, 0.9688, 0.7591, 0.9375, 0.7586, 0.9375, 0.7586, 0.9688, 0.7591, 0.9375, 0.7586, 0.9062, 0.7581, 0.9062, 0.7581, 0.9375, 0.7586, 0.4062, 0.7581, 0.375, 0.7579, 0.375, 0.7579, 0.4062, 0.7581, 0.5312, 0.759, 0.5, 0.7588, 0.5, 0.7588, 0.5312, 0.759, 0.7812, 0.7586, 0.75, 0.7588, 0.75, 0.7588, 0.7812, 0.7586, 0.625, 0.7613, 0.5938, 0.7613, 0.5938, 0.7613, 0.625, 0.7613, 0.8438, 0.7581, 0.8125, 0.7584, 0.8125, 0.7584, 0.8438, 0.7581, 0.7188, 0.7619, 0.6875, 0.7616, 0.6875, 0.7616, 0.7188, 0.7619, 1.0, 0.7597, 0.9688, 0.7591, 0.9688, 0.7591, 1.0, 0.7597, 0.5348, 0.759, 0.5312, 0.759, 0.5312, 0.759, 0.5348, 0.759, 0.625, 0.75, 0.625, 0.6475, 0.625, 0.6475, 0.5938, 0.7613, 0.5625, 0.7616, 0.5625, 0.7616, 0.5938, 0.7613, 0.3125, 0.7584, 0.2812, 0.7591, 0.2812, 0.7591, 0.3125, 0.7584, 0.6562, 0.7613, 0.625, 0.7613, 0.625, 0.7613, 0.6562, 0.7613, 0.9062, 0.7581, 0.875, 0.7579, 0.875, 0.7579, 0.9062, 0.7581, 0.6587, 0.625, 0.7038, 0.625, 0.7038, 0.625, 0.6587, 0.625, 0.875, 0.7579, 0.8438, 0.7581, 0.8438, 0.7581, 0.875, 0.7579, 0.3438, 0.7576, 0.3125, 0.7584, 0.3125, 0.7584, 0.3438, 0.7576, 0.6875, 0.7616, 0.6562, 0.7613, 0.6562, 0.7613, 0.6875, 0.7616, 0.5312, 0.7619, 0.5, 0.7624, 0.5, 0.7624, 0.5312, 0.7619, 0.4375, 0.7584, 0.4062, 0.7581, 0.4062, 0.7581, 0.4375, 0.7584, 0.5625, 0.7616, 0.5312, 0.7619, 0.5312, 0.7619, 0.5625, 0.7616, 0.625, 0.8525, 0.625, 0.75, 0.625, 0.8525, 0.4688, 0.7586, 0.4375, 0.7584, 0.4375, 0.7584, 0.4688, 0.7586, 0.7188, 0.759, 0.7152, 0.759, 0.7152, 0.759, 0.7188, 0.759, 0.2812, 0.7591, 0.25, 0.7597, 0.25, 0.7597, 0.2812, 0.7591, 0.5, 0.7588, 0.4688, 0.7586, 0.4688, 0.7586, 0.5, 0.7588, 0.25, 0.7412, 0.25, 0.75, 0.2812, 0.75, 0.2812, 0.741, 0.8438, 0.7419, 0.8437, 0.75, 0.875, 0.75, 0.875, 0.7421, 0.03125, 0.7409, 0.03125, 0.75, 0.0625, 0.75, 0.0625, 0.7414, 0.9375, 0.7414, 0.9375, 0.75, 0.9688, 0.75, 0.9687, 0.7409, 0.1562, 0.7419, 0.1562, 0.75, 0.1875, 0.75, 0.1875, 0.7416, 0.0, 0.7403, 0.0, 0.75, 0.03125, 0.75, 0.03125, 0.7409, 0.9687, 0.7409, 0.9688, 0.75, 1.0, 0.75, 1.0, 0.7403, 0.375, 0.8975, 0.5, 0.8975, 0.5, 1.0, 0.375, 1.0, 0.2812, 0.741, 0.2812, 0.75, 0.2848, 0.75, 0.2848, 0.741, 0.7188, 0.759, 0.7187, 0.75, 0.7152, 0.75, 0.7152, 0.759, 0.0625, 0.7414, 0.0625, 0.75, 0.09375, 0.75, 0.09375, 0.7419, 0.125, 0.7421, 0.125, 0.75, 0.1562, 0.75, 0.1562, 0.7419, 0.1875, 0.7416, 0.1875, 0.75, 0.2187, 0.75, 0.2188, 0.7414, 0.7188, 0.741, 0.7187, 0.75, 0.75, 0.75, 0.75, 0.7412, 0.2188, 0.7414, 0.2187, 0.75, 0.25, 0.75, 0.25, 0.7412, 0.09375, 0.7419, 0.09375, 0.75, 0.125, 0.75, 0.125, 0.7421, 0.875, 0.7421, 0.875, 0.75, 0.9062, 0.75, 0.9062, 0.7419, 0.75, 0.7412, 0.75, 0.75, 0.7812, 0.75, 0.7812, 0.7414, 0.9062, 0.7419, 0.9062, 0.75, 0.9375, 0.75, 0.9375, 0.7414, 0.8125, 0.7416, 0.8125, 0.75, 0.8437, 0.75, 0.8438, 0.7419, 0.7812, 0.7414, 0.7812, 0.75, 0.8125, 0.75, 0.8125, 0.7416, 0.8438, 0.7419, 0.8438, 0.75, 0.875, 0.75, 0.875, 0.7421, 0.03125, 0.741, 0.03125, 0.75, 0.03484, 0.75, 0.03484, 0.741, 0.5938, 0.7419, 0.5938, 0.75, 0.625, 0.75, 0.625, 0.7421, 0.5625, 0.7416, 0.5625, 0.75, 0.5938, 0.75, 0.5938, 0.7419, 0.9375, 0.7416, 0.9375, 0.75, 0.9688, 0.75, 0.9688, 0.7414, 0.4688, 0.741, 0.4687, 0.75, 0.5, 0.75, 0.5, 0.7412, 0.0, 0.7412, 0.0, 0.75, 0.03125, 0.75, 0.03125, 0.741, 0.9688, 0.7414, 0.9688, 0.75, 1.0, 0.75, 1.0, 0.7412, 0.375, 0.1475, 0.5, 0.1475, 0.5, 0.25, 0.375, 0.25, 0.625, 0.7421, 0.625, 0.75, 0.6562, 0.75, 0.6562, 0.7424, 0.5312, 0.7414, 0.5312, 0.75, 0.5625, 0.75, 0.5625, 0.7416, 0.5, 0.7412, 0.5, 0.75, 0.5312, 0.75, 0.5312, 0.7414, 0.6875, 0.7416, 0.6875, 0.75, 0.7188, 0.75, 0.7188, 0.7409, 0.4688, 0.759, 0.4687, 0.75, 0.4652, 0.75, 0.4652, 0.759, 0.6562, 0.7424, 0.6562, 0.75, 0.6875, 0.75, 0.6875, 0.7416, 0.7188, 0.7409, 0.7188, 0.75, 0.75, 0.75, 0.75, 0.7403, 0.875, 0.7421, 0.875, 0.75, 0.9062, 0.75, 0.9062, 0.7419, 0.75, 0.7403, 0.75, 0.75, 0.7812, 0.75, 0.7812, 0.7409, 0.9062, 0.7419, 0.9062, 0.75, 0.9375, 0.75, 0.9375, 0.7416, 0.8125, 0.7414, 0.8125, 0.75, 0.8438, 0.75, 0.8438, 0.7419, 0.7812, 0.7409, 0.7812, 0.75, 0.8125, 0.75, 0.8125, 0.7414, 0.25, 0.7412, 0.25, 0.75, 0.2812, 0.75, 0.2812, 0.7414, 0.5938, 0.7419, 0.5938, 0.75, 0.625, 0.75, 0.625, 0.7421, 0.5625, 0.7414, 0.5625, 0.75, 0.5938, 0.75, 0.5938, 0.7419, 0.4688, 0.7409, 0.4688, 0.75, 0.5, 0.75, 0.5, 0.7403, 0.3125, 0.7416, 0.3125, 0.75, 0.3438, 0.75, 0.3438, 0.7419, 0.375, 0.3975, 0.5, 0.3975, 0.5, 0.5, 0.375, 0.5, 0.4062, 0.7424, 0.4062, 0.75, 0.4375, 0.75, 0.4375, 0.7416, 0.375, 0.7421, 0.375, 0.75, 0.4062, 0.75, 0.4062, 0.7424, 0.625, 0.7421, 0.625, 0.75, 0.6562, 0.75, 0.6562, 0.7419, 0.2812, 0.7414, 0.2812, 0.75, 0.3125, 0.75, 0.3125, 0.7416, 0.5312, 0.7409, 0.5312, 0.75, 0.5625, 0.75, 0.5625, 0.7414, 0.5, 0.7403, 0.5, 0.75, 0.5312, 0.75, 0.5312, 0.7409, 0.6875, 0.7416, 0.6875, 0.75, 0.7187, 0.75, 0.7188, 0.7414, 0.2188, 0.759, 0.2188, 0.75, 0.2152, 0.75, 0.2152, 0.759, 0.4375, 0.7416, 0.4375, 0.75, 0.4688, 0.75, 0.4688, 0.7409, 0.6562, 0.7419, 0.6562, 0.75, 0.6875, 0.75, 0.6875, 0.7416, 0.7188, 0.7414, 0.7187, 0.75, 0.75, 0.75, 0.75, 0.7412, 0.2188, 0.741, 0.2188, 0.75, 0.25, 0.75, 0.25, 0.7412, 0.3438, 0.7419, 0.3438, 0.75, 0.375, 0.75, 0.375, 0.7421, 0.75, 0.7412, 0.75, 0.75, 0.7812, 0.75, 0.7812, 0.741, 0.7812, 0.741, 0.7812, 0.75, 0.7848, 0.75, 0.7848, 0.741, 0.25, 0.7403, 0.25, 0.75, 0.2812, 0.75, 0.2812, 0.7409, 0.03125, 0.7414, 0.03125, 0.75, 0.0625, 0.75, 0.0625, 0.7416, 0.9688, 0.759, 0.9688, 0.75, 0.9652, 0.75, 0.9652, 0.759, 0.1562, 0.7424, 0.1562, 0.75, 0.1875, 0.75, 0.1875, 0.7416, 0.4688, 0.7414, 0.4688, 0.75, 0.5, 0.75, 0.5, 0.7412, 0.0, 0.7412, 0.0, 0.75, 0.03125, 0.75, 0.03125, 0.7414, 0.3125, 0.7416, 0.3125, 0.75, 0.3438, 0.75, 0.3437, 0.7424, 0.9688, 0.741, 0.9688, 0.75, 1.0, 0.75, 1.0, 0.7412, 0.4062, 0.7419, 0.4062, 0.75, 0.4375, 0.75, 0.4375, 0.7416, 0.375, 0.7421, 0.375, 0.75, 0.4062, 0.75, 0.4062, 0.7419, 0.2812, 0.7409, 0.2812, 0.75, 0.3125, 0.75, 0.3125, 0.7416, 0.5312, 0.741, 0.5312, 0.75, 0.5348, 0.75, 0.5348, 0.741, 0.5, 0.7412, 0.5, 0.75, 0.5312, 0.75, 0.5312, 0.741, 0.0625, 0.7416, 0.0625, 0.75, 0.09375, 0.75, 0.09375, 0.7419, 0.125, 0.7421, 0.125, 0.75, 0.1562, 0.75, 0.1562, 0.7424, 0.1875, 0.7416, 0.1875, 0.75, 0.2188, 0.75, 0.2188, 0.7409, 0.375, 0.6475, 0.5, 0.6475, 0.5, 0.75, 0.375, 0.75, 0.4375, 0.7416, 0.4375, 0.75, 0.4688, 0.75, 0.4688, 0.7414, 0.2188, 0.7409, 0.2188, 0.75, 0.25, 0.75, 0.25, 0.7403, 0.09375, 0.7419, 0.09375, 0.75, 0.125, 0.75, 0.125, 0.7421, 0.3437, 0.7424, 0.3438, 0.75, 0.375, 0.75, 0.375, 0.7421, 0.375, 0.25, 0.5, 0.25, 0.5, 0.3525, 0.375, 0.3525, 0.375, 0.75, 0.5, 0.75, 0.5, 0.8525, 0.375, 0.8525, 0.375, 0.0, 0.5, 0.0, 0.5, 0.1025, 0.375, 0.1025, 0.375, 0.5, 0.5, 0.5, 0.5, 0.6025, 0.375, 0.6025])
me_cube_002.materials.append(mat_material)
me_cube_002.use_remesh_fix_poles = True
me_cube_002.use_remesh_preserve_attributes = False
me_cube_002.use_mirror_vertex_groups = False
me_cube_002.update()

# ---- objects
ob_cube = bpy.data.objects.new('Cube', me_cube)
ob_cube_001 = bpy.data.objects.new('Cube.001', me_cube_002)

# ---- transforms, parenting, visibility, modifiers, constraints
ob_cube.location = (0.0, 0.0, 0.0)
ob_cube.scale = (1.0, 1.0, -0.04227)
ob_cube.lineart.crease_threshold = 0.0
_m = ob_cube.modifiers.new('Boolean', 'BOOLEAN')
_m.solver = 'FAST'
ob_cube_001.location = (-0.06379, 0.0, 0.0)
ob_cube_001.scale = (1.0, 1.0, -0.04227)
ob_cube_001.lineart.crease_threshold = 0.0
_m = ob_cube_001.modifiers.new('Boolean', 'BOOLEAN')
_m.solver = 'FAST'

# ---- collection membership
col_collection.objects.link(ob_cube)
col_collection.objects.link(ob_cube_001)

# ---- scene / render settings (as saved in the file)
scene.frame_start = 1; scene.frame_end = 250; scene.frame_set(1)
scene.render.engine = 'BLENDER_EEVEE_NEXT'
scene.cycles.use_denoising = False
scene.cycles.samples = 128
scene.cycles.sampling_pattern = 'TABULATED_SOBOL'
scene.cycles.use_adaptive_sampling = False
scene.cycles.use_light_tree = False
scene.view_settings.view_transform = 'Filmic'
bpy.context.view_layer.update()

# ---- added for rendering (the .blend has no active camera and no usable light): camera, sun
cam_auto = bpy.data.cameras.new('AutoCamera')
cam_auto.lens = 50.0
cam_auto.sensor_width = 36.0
cam_auto.clip_end = 1000.0
ob_auto_camera = bpy.data.objects.new('AutoCamera', cam_auto)
scene.collection.objects.link(ob_auto_camera)
ob_auto_camera.location = (2.68262, -3.29569, 2.19713)
ob_auto_camera.rotation_euler = (1.09748, -7.21219e-08, 0.694738)
scene.camera = ob_auto_camera
light_auto_sun = bpy.data.lights.new('AutoSun', 'SUN')
light_auto_sun.energy = 3.0
light_auto_sun.angle = 0.0523599
ob_auto_sun = bpy.data.objects.new('AutoSun', light_auto_sun)
scene.collection.objects.link(ob_auto_sun)
ob_auto_sun.rotation_euler = (0.872665, 0.174533, 0.523599)
bpy.context.view_layer.update()
